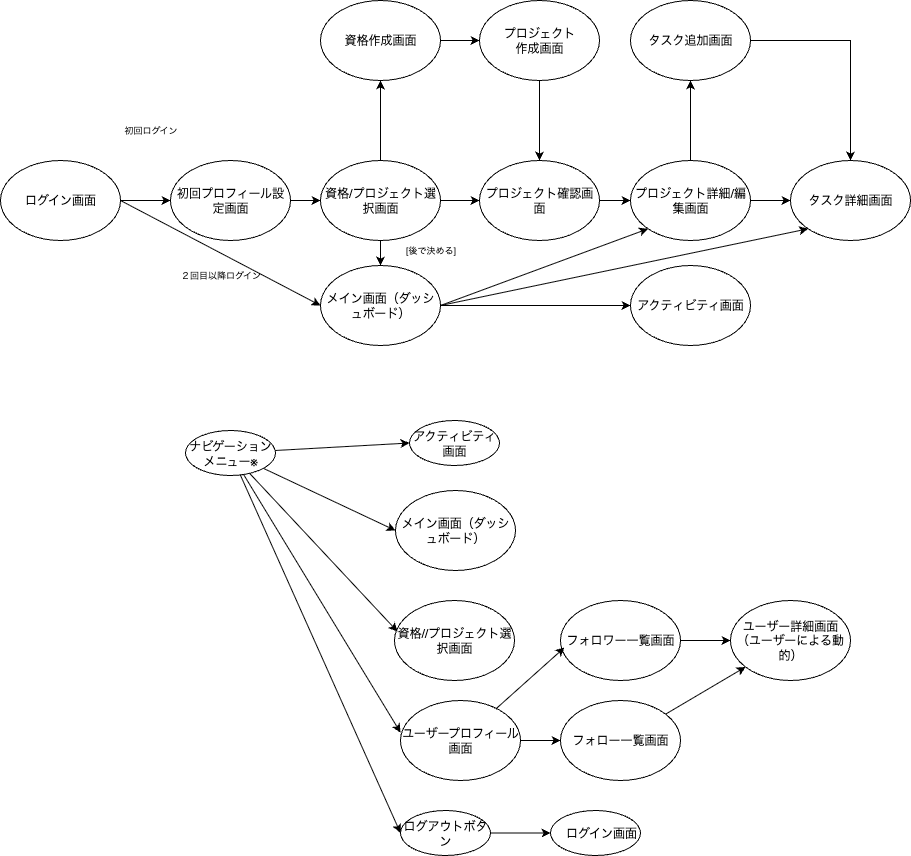

The diagram above was exported from draw.io. Its source (the exported page's mxGraphModel, read from the mxfile embedded in the PNG):
<mxGraphModel dx="1773" dy="610" grid="1" gridSize="10" guides="1" tooltips="1" connect="1" arrows="1" fold="1" page="1" pageScale="1" pageWidth="827" pageHeight="1169" math="0" shadow="0">
  <root>
    <mxCell id="0" />
    <mxCell id="1" parent="0" />
    <mxCell id="o2pvwzGR5qY54rgmC_Wq-2" style="rounded=0;orthogonalLoop=1;jettySize=auto;html=1;entryX=0;entryY=0.5;entryDx=0;entryDy=0;" parent="1" source="MK3Ta8xh2J6ZSXfVitgv-2" target="o2pvwzGR5qY54rgmC_Wq-1" edge="1">
      <mxGeometry relative="1" as="geometry" />
    </mxCell>
    <mxCell id="MK3Ta8xh2J6ZSXfVitgv-2" value="ログイン画面" style="ellipse;whiteSpace=wrap;html=1;" parent="1" vertex="1">
      <mxGeometry x="-40" y="400" width="120" height="80" as="geometry" />
    </mxCell>
    <mxCell id="MK3Ta8xh2J6ZSXfVitgv-25" value="" style="edgeStyle=orthogonalEdgeStyle;rounded=0;orthogonalLoop=1;jettySize=auto;html=1;" parent="1" source="MK3Ta8xh2J6ZSXfVitgv-4" target="MK3Ta8xh2J6ZSXfVitgv-9" edge="1">
      <mxGeometry relative="1" as="geometry" />
    </mxCell>
    <mxCell id="kf4GZu5mP10m4duiCnGN-5" value="" style="edgeStyle=orthogonalEdgeStyle;rounded=0;orthogonalLoop=1;jettySize=auto;html=1;" parent="1" source="MK3Ta8xh2J6ZSXfVitgv-4" target="kf4GZu5mP10m4duiCnGN-4" edge="1">
      <mxGeometry relative="1" as="geometry" />
    </mxCell>
    <mxCell id="MK3Ta8xh2J6ZSXfVitgv-4" value="資格/プロジェクト選択画面" style="ellipse;whiteSpace=wrap;html=1;" parent="1" vertex="1">
      <mxGeometry x="280" y="400" width="120" height="80" as="geometry" />
    </mxCell>
    <mxCell id="MK3Ta8xh2J6ZSXfVitgv-17" value="" style="edgeStyle=orthogonalEdgeStyle;rounded=0;orthogonalLoop=1;jettySize=auto;html=1;" parent="1" source="MK3Ta8xh2J6ZSXfVitgv-6" target="MK3Ta8xh2J6ZSXfVitgv-7" edge="1">
      <mxGeometry relative="1" as="geometry" />
    </mxCell>
    <mxCell id="MK3Ta8xh2J6ZSXfVitgv-6" value="プロジェクト確認画面" style="ellipse;whiteSpace=wrap;html=1;" parent="1" vertex="1">
      <mxGeometry x="439" y="400" width="120" height="80" as="geometry" />
    </mxCell>
    <mxCell id="MK3Ta8xh2J6ZSXfVitgv-21" value="" style="edgeStyle=orthogonalEdgeStyle;rounded=0;orthogonalLoop=1;jettySize=auto;html=1;" parent="1" source="MK3Ta8xh2J6ZSXfVitgv-7" target="MK3Ta8xh2J6ZSXfVitgv-8" edge="1">
      <mxGeometry relative="1" as="geometry" />
    </mxCell>
    <mxCell id="kf4GZu5mP10m4duiCnGN-2" value="" style="edgeStyle=orthogonalEdgeStyle;rounded=0;orthogonalLoop=1;jettySize=auto;html=1;" parent="1" source="MK3Ta8xh2J6ZSXfVitgv-7" target="kf4GZu5mP10m4duiCnGN-1" edge="1">
      <mxGeometry relative="1" as="geometry" />
    </mxCell>
    <mxCell id="MK3Ta8xh2J6ZSXfVitgv-7" value="プロジェクト詳細/編集画面" style="ellipse;whiteSpace=wrap;html=1;" parent="1" vertex="1">
      <mxGeometry x="590" y="400" width="120" height="80" as="geometry" />
    </mxCell>
    <mxCell id="MK3Ta8xh2J6ZSXfVitgv-8" value="タスク詳細画面" style="ellipse;whiteSpace=wrap;html=1;" parent="1" vertex="1">
      <mxGeometry x="750" y="400" width="120" height="80" as="geometry" />
    </mxCell>
    <mxCell id="MK3Ta8xh2J6ZSXfVitgv-18" value="" style="edgeStyle=orthogonalEdgeStyle;rounded=0;orthogonalLoop=1;jettySize=auto;html=1;" parent="1" source="MK3Ta8xh2J6ZSXfVitgv-9" target="MK3Ta8xh2J6ZSXfVitgv-11" edge="1">
      <mxGeometry relative="1" as="geometry" />
    </mxCell>
    <mxCell id="MK3Ta8xh2J6ZSXfVitgv-9" value="メイン画面（ダッシュボード）" style="ellipse;whiteSpace=wrap;html=1;" parent="1" vertex="1">
      <mxGeometry x="280" y="505" width="120" height="80" as="geometry" />
    </mxCell>
    <mxCell id="MK3Ta8xh2J6ZSXfVitgv-10" value="" style="endArrow=classic;html=1;rounded=0;entryX=0;entryY=0.5;entryDx=0;entryDy=0;exitX=1;exitY=0.5;exitDx=0;exitDy=0;" parent="1" source="MK3Ta8xh2J6ZSXfVitgv-2" target="MK3Ta8xh2J6ZSXfVitgv-9" edge="1">
      <mxGeometry width="50" height="50" relative="1" as="geometry">
        <mxPoint x="260" y="450" as="sourcePoint" />
        <mxPoint x="290" y="450" as="targetPoint" />
      </mxGeometry>
    </mxCell>
    <mxCell id="MK3Ta8xh2J6ZSXfVitgv-11" value="アクティビティ画面" style="ellipse;whiteSpace=wrap;html=1;" parent="1" vertex="1">
      <mxGeometry x="590" y="505" width="120" height="80" as="geometry" />
    </mxCell>
    <mxCell id="MK3Ta8xh2J6ZSXfVitgv-13" value="" style="endArrow=classic;html=1;rounded=0;entryX=0;entryY=0.5;entryDx=0;entryDy=0;exitX=1;exitY=0.5;exitDx=0;exitDy=0;" parent="1" source="MK3Ta8xh2J6ZSXfVitgv-4" target="MK3Ta8xh2J6ZSXfVitgv-6" edge="1">
      <mxGeometry width="50" height="50" relative="1" as="geometry">
        <mxPoint x="260" y="450" as="sourcePoint" />
        <mxPoint x="290" y="555" as="targetPoint" />
      </mxGeometry>
    </mxCell>
    <mxCell id="MK3Ta8xh2J6ZSXfVitgv-20" value="" style="endArrow=classic;html=1;rounded=0;entryX=0;entryY=1;entryDx=0;entryDy=0;exitX=1;exitY=0.5;exitDx=0;exitDy=0;" parent="1" source="MK3Ta8xh2J6ZSXfVitgv-9" target="MK3Ta8xh2J6ZSXfVitgv-7" edge="1">
      <mxGeometry width="50" height="50" relative="1" as="geometry">
        <mxPoint x="410" y="450" as="sourcePoint" />
        <mxPoint x="449" y="450" as="targetPoint" />
      </mxGeometry>
    </mxCell>
    <mxCell id="MK3Ta8xh2J6ZSXfVitgv-22" value="" style="endArrow=classic;html=1;rounded=0;entryX=0;entryY=1;entryDx=0;entryDy=0;exitX=1;exitY=0.5;exitDx=0;exitDy=0;" parent="1" source="MK3Ta8xh2J6ZSXfVitgv-9" target="MK3Ta8xh2J6ZSXfVitgv-8" edge="1">
      <mxGeometry width="50" height="50" relative="1" as="geometry">
        <mxPoint x="410" y="555" as="sourcePoint" />
        <mxPoint x="618" y="478" as="targetPoint" />
      </mxGeometry>
    </mxCell>
    <mxCell id="MK3Ta8xh2J6ZSXfVitgv-26" value="初回ログイン" style="text;html=1;align=center;verticalAlign=middle;resizable=0;points=[];autosize=1;strokeColor=none;fillColor=none;fontSize=9;" parent="1" vertex="1">
      <mxGeometry x="70" y="360" width="80" height="20" as="geometry" />
    </mxCell>
    <mxCell id="MK3Ta8xh2J6ZSXfVitgv-27" value="[後で決める]" style="text;html=1;align=center;verticalAlign=middle;resizable=0;points=[];autosize=1;strokeColor=none;fillColor=none;fontSize=9;" parent="1" vertex="1">
      <mxGeometry x="355" y="480" width="70" height="20" as="geometry" />
    </mxCell>
    <mxCell id="kf4GZu5mP10m4duiCnGN-3" style="edgeStyle=orthogonalEdgeStyle;rounded=0;orthogonalLoop=1;jettySize=auto;html=1;entryX=0.5;entryY=0;entryDx=0;entryDy=0;" parent="1" source="kf4GZu5mP10m4duiCnGN-1" target="MK3Ta8xh2J6ZSXfVitgv-8" edge="1">
      <mxGeometry relative="1" as="geometry" />
    </mxCell>
    <mxCell id="kf4GZu5mP10m4duiCnGN-1" value="タスク追加画面" style="ellipse;whiteSpace=wrap;html=1;" parent="1" vertex="1">
      <mxGeometry x="590" y="240" width="120" height="80" as="geometry" />
    </mxCell>
    <mxCell id="IDXmkLv1X6cfTsjcs7Q--3" value="" style="edgeStyle=orthogonalEdgeStyle;rounded=0;orthogonalLoop=1;jettySize=auto;html=1;" parent="1" source="kf4GZu5mP10m4duiCnGN-4" target="IDXmkLv1X6cfTsjcs7Q--1" edge="1">
      <mxGeometry relative="1" as="geometry" />
    </mxCell>
    <mxCell id="kf4GZu5mP10m4duiCnGN-4" value="資格作成画面" style="ellipse;whiteSpace=wrap;html=1;" parent="1" vertex="1">
      <mxGeometry x="280" y="240" width="120" height="80" as="geometry" />
    </mxCell>
    <mxCell id="Yg6JHKF8ZanObAtxdE_y-7" style="rounded=0;orthogonalLoop=1;jettySize=auto;html=1;entryX=0;entryY=0.5;entryDx=0;entryDy=0;" parent="1" source="Yg6JHKF8ZanObAtxdE_y-1" target="Yg6JHKF8ZanObAtxdE_y-3" edge="1">
      <mxGeometry relative="1" as="geometry" />
    </mxCell>
    <mxCell id="Yg6JHKF8ZanObAtxdE_y-8" style="rounded=0;orthogonalLoop=1;jettySize=auto;html=1;entryX=0;entryY=0.5;entryDx=0;entryDy=0;" parent="1" source="Yg6JHKF8ZanObAtxdE_y-1" target="Yg6JHKF8ZanObAtxdE_y-4" edge="1">
      <mxGeometry relative="1" as="geometry" />
    </mxCell>
    <mxCell id="Yg6JHKF8ZanObAtxdE_y-10" style="rounded=0;orthogonalLoop=1;jettySize=auto;html=1;entryX=0;entryY=0.5;entryDx=0;entryDy=0;" parent="1" source="Yg6JHKF8ZanObAtxdE_y-1" target="Yg6JHKF8ZanObAtxdE_y-6" edge="1">
      <mxGeometry relative="1" as="geometry" />
    </mxCell>
    <mxCell id="Yg6JHKF8ZanObAtxdE_y-1" value="ナビゲーション&lt;div&gt;メニュー※&lt;/div&gt;" style="ellipse;whiteSpace=wrap;html=1;" parent="1" vertex="1">
      <mxGeometry x="145" y="670" width="90" height="45" as="geometry" />
    </mxCell>
    <mxCell id="Yg6JHKF8ZanObAtxdE_y-3" value="アクティビティ画面" style="ellipse;whiteSpace=wrap;html=1;" parent="1" vertex="1">
      <mxGeometry x="369" y="660" width="90" height="45" as="geometry" />
    </mxCell>
    <mxCell id="Yg6JHKF8ZanObAtxdE_y-4" value="メイン画面（ダッシュボード）" style="ellipse;whiteSpace=wrap;html=1;" parent="1" vertex="1">
      <mxGeometry x="355" y="730" width="120" height="80" as="geometry" />
    </mxCell>
    <mxCell id="Yg6JHKF8ZanObAtxdE_y-5" value="資格//プロジェクト選択画面" style="ellipse;whiteSpace=wrap;html=1;" parent="1" vertex="1">
      <mxGeometry x="354" y="840" width="120" height="80" as="geometry" />
    </mxCell>
    <mxCell id="Yg6JHKF8ZanObAtxdE_y-14" style="edgeStyle=orthogonalEdgeStyle;rounded=0;orthogonalLoop=1;jettySize=auto;html=1;entryX=0;entryY=0.5;entryDx=0;entryDy=0;" parent="1" source="Yg6JHKF8ZanObAtxdE_y-6" target="Yg6JHKF8ZanObAtxdE_y-13" edge="1">
      <mxGeometry relative="1" as="geometry" />
    </mxCell>
    <mxCell id="Yg6JHKF8ZanObAtxdE_y-6" value="ログアウトボタン" style="ellipse;whiteSpace=wrap;html=1;" parent="1" vertex="1">
      <mxGeometry x="360" y="1050" width="90" height="45" as="geometry" />
    </mxCell>
    <mxCell id="Yg6JHKF8ZanObAtxdE_y-9" style="rounded=0;orthogonalLoop=1;jettySize=auto;html=1;entryX=0.025;entryY=0.388;entryDx=0;entryDy=0;entryPerimeter=0;" parent="1" source="Yg6JHKF8ZanObAtxdE_y-1" target="Yg6JHKF8ZanObAtxdE_y-5" edge="1">
      <mxGeometry relative="1" as="geometry" />
    </mxCell>
    <mxCell id="Yg6JHKF8ZanObAtxdE_y-16" style="edgeStyle=orthogonalEdgeStyle;rounded=0;orthogonalLoop=1;jettySize=auto;html=1;" parent="1" source="Yg6JHKF8ZanObAtxdE_y-11" target="Yg6JHKF8ZanObAtxdE_y-15" edge="1">
      <mxGeometry relative="1" as="geometry" />
    </mxCell>
    <mxCell id="Yg6JHKF8ZanObAtxdE_y-11" value="ユーザープロフィール画面" style="ellipse;whiteSpace=wrap;html=1;" parent="1" vertex="1">
      <mxGeometry x="360" y="940" width="120" height="80" as="geometry" />
    </mxCell>
    <mxCell id="Yg6JHKF8ZanObAtxdE_y-12" style="rounded=0;orthogonalLoop=1;jettySize=auto;html=1;entryX=0;entryY=0.4;entryDx=0;entryDy=0;entryPerimeter=0;" parent="1" source="Yg6JHKF8ZanObAtxdE_y-1" target="Yg6JHKF8ZanObAtxdE_y-11" edge="1">
      <mxGeometry relative="1" as="geometry" />
    </mxCell>
    <mxCell id="Yg6JHKF8ZanObAtxdE_y-13" value="　ログイン画面" style="ellipse;whiteSpace=wrap;html=1;" parent="1" vertex="1">
      <mxGeometry x="510" y="1050" width="90" height="45" as="geometry" />
    </mxCell>
    <mxCell id="Yg6JHKF8ZanObAtxdE_y-23" style="rounded=0;orthogonalLoop=1;jettySize=auto;html=1;" parent="1" source="Yg6JHKF8ZanObAtxdE_y-15" target="Yg6JHKF8ZanObAtxdE_y-21" edge="1">
      <mxGeometry relative="1" as="geometry" />
    </mxCell>
    <mxCell id="Yg6JHKF8ZanObAtxdE_y-15" value="フォロー一覧画面" style="ellipse;whiteSpace=wrap;html=1;" parent="1" vertex="1">
      <mxGeometry x="520" y="940" width="120" height="80" as="geometry" />
    </mxCell>
    <mxCell id="Yg6JHKF8ZanObAtxdE_y-22" style="edgeStyle=orthogonalEdgeStyle;rounded=0;orthogonalLoop=1;jettySize=auto;html=1;entryX=0;entryY=0.5;entryDx=0;entryDy=0;" parent="1" source="Yg6JHKF8ZanObAtxdE_y-19" target="Yg6JHKF8ZanObAtxdE_y-21" edge="1">
      <mxGeometry relative="1" as="geometry" />
    </mxCell>
    <mxCell id="Yg6JHKF8ZanObAtxdE_y-19" value="フォロワー一覧画面" style="ellipse;whiteSpace=wrap;html=1;" parent="1" vertex="1">
      <mxGeometry x="520" y="840" width="120" height="80" as="geometry" />
    </mxCell>
    <mxCell id="Yg6JHKF8ZanObAtxdE_y-20" style="rounded=0;orthogonalLoop=1;jettySize=auto;html=1;entryX=0.033;entryY=0.588;entryDx=0;entryDy=0;entryPerimeter=0;" parent="1" source="Yg6JHKF8ZanObAtxdE_y-11" target="Yg6JHKF8ZanObAtxdE_y-19" edge="1">
      <mxGeometry relative="1" as="geometry" />
    </mxCell>
    <mxCell id="Yg6JHKF8ZanObAtxdE_y-21" value="ユーザー詳細画面&lt;div&gt;（ユーザーによる動的）&lt;/div&gt;" style="ellipse;whiteSpace=wrap;html=1;" parent="1" vertex="1">
      <mxGeometry x="690" y="840" width="120" height="80" as="geometry" />
    </mxCell>
    <mxCell id="IDXmkLv1X6cfTsjcs7Q--4" value="" style="edgeStyle=orthogonalEdgeStyle;rounded=0;orthogonalLoop=1;jettySize=auto;html=1;" parent="1" source="IDXmkLv1X6cfTsjcs7Q--1" target="MK3Ta8xh2J6ZSXfVitgv-6" edge="1">
      <mxGeometry relative="1" as="geometry" />
    </mxCell>
    <mxCell id="IDXmkLv1X6cfTsjcs7Q--1" value="プロジェクト&lt;br&gt;作成画面" style="ellipse;whiteSpace=wrap;html=1;" parent="1" vertex="1">
      <mxGeometry x="439" y="240" width="120" height="80" as="geometry" />
    </mxCell>
    <mxCell id="o2pvwzGR5qY54rgmC_Wq-3" style="rounded=0;orthogonalLoop=1;jettySize=auto;html=1;entryX=0;entryY=0.5;entryDx=0;entryDy=0;" parent="1" source="o2pvwzGR5qY54rgmC_Wq-1" target="MK3Ta8xh2J6ZSXfVitgv-4" edge="1">
      <mxGeometry relative="1" as="geometry" />
    </mxCell>
    <mxCell id="o2pvwzGR5qY54rgmC_Wq-1" value="初回プロフィール設定画面" style="ellipse;whiteSpace=wrap;html=1;" parent="1" vertex="1">
      <mxGeometry x="130" y="400" width="120" height="80" as="geometry" />
    </mxCell>
    <mxCell id="o2pvwzGR5qY54rgmC_Wq-4" value="２回目以降ログイン" style="text;html=1;align=center;verticalAlign=middle;resizable=0;points=[];autosize=1;strokeColor=none;fillColor=none;fontSize=9;" parent="1" vertex="1">
      <mxGeometry x="130" y="505" width="100" height="20" as="geometry" />
    </mxCell>
  </root>
</mxGraphModel>